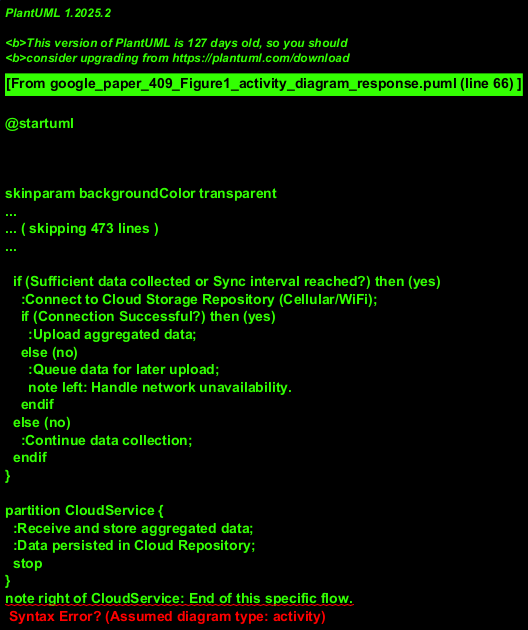

The diagram above was rendered by PlantUML. Its source (embedded in the PNG):
@startuml
!theme sketchy-outline

title Data Collection and Cloud Synchronization

partition Driver {
  start
  :Driver starts journey;
  note right: Assumed starting point for data relevance.
}

partition VehicleSystem {
  fork
    :OBD Module collects vehicle data;
    note left: e.g., speed, RPM, fuel.
  fork again
    :Integrated Sensors collect environment data;
    note left: e.g., temperature, tire pressure (assumed).
  end fork
  :Vehicle data available;
}

partition WearableSystem {
  :Wearable sensors collect driver's biometric data;
  note right: e.g., heart rate, activity.
  :Biometric data available;
}

partition SmartphoneApplication {
  fork
    :Receive Vehicle Data from OBD Module (Bluetooth);
  fork again
    :Receive Biometric Data from Wearables (Bluetooth);
  fork again
    :Poll GPS for current location;
  fork again
    if (Network Available?) then (yes)
      :Fetch Online Content (e.g., maps, weather);
      note left: Contextual data.
    else (no)
      :Proceed without online content;
    endif
  end fork

  :Aggregate all collected data;
  note right: Combine vehicle, biometric, GPS,\n and contextual data.

  if (Sufficient data collected or Sync interval reached?) then (yes)
    :Connect to Cloud Storage Repository (Cellular/WiFi);
    if (Connection Successful?) then (yes)
      :Upload aggregated data;
    else (no)
      :Queue data for later upload;
      note left: Handle network unavailability.
    endif
  else (no)
    :Continue data collection;
  endif
}

partition CloudService {
  :Receive and store aggregated data;
  :Data persisted in Cloud Repository;
  stop
}
note right of CloudService: End of this specific flow.

' Connections between partitions (conceptual flow, detailed by arrows above)
' Driver --> VehicleSystem
' Driver --> WearableSystem
' VehicleSystem --> SmartphoneApplication
' WearableSystem --> SmartphoneApplication
' SmartphoneApplication --> CloudService

@enduml